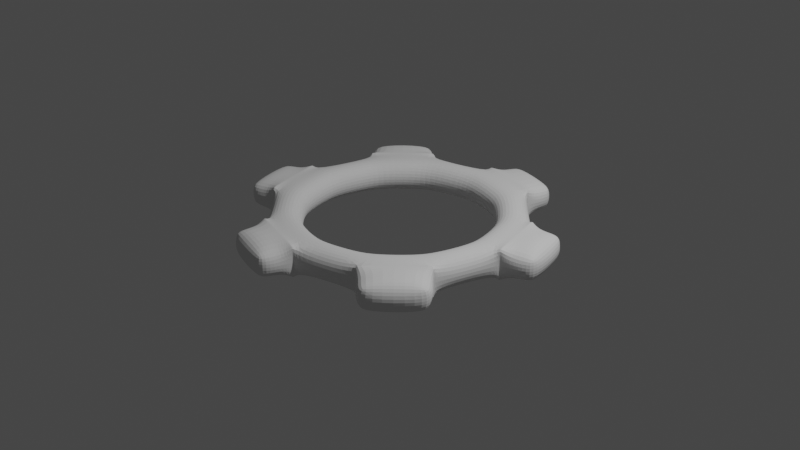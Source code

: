 # Source: Cog.blend  (saved by Blender 2.80.75; exported with 4.5.12 LTS)
import bpy
from mathutils import Matrix  # noqa: F401  (used for matrix-valued properties, if any)

bpy.ops.wm.read_factory_settings(use_empty=True)
scene = bpy.context.scene
scene.name = 'Scene'

# ---- collections
col_collection = bpy.data.collections.new('Collection'); scene.collection.children.link(col_collection)

# ---- world
world_world = bpy.data.worlds.new('World'); scene.world = world_world
world_world.use_nodes = True; world_world.node_tree.nodes.clear()
_N = world_world.node_tree.nodes; _L = world_world.node_tree.links
n0 = _N.new('ShaderNodeOutputWorld'); n0.name = 'World Output'; n0.location = (300, 300)
n1 = _N.new('ShaderNodeBackground'); n1.name = 'Background'; n1.location = (10, 300)
n1.inputs[0].default_value = (0.05088, 0.05088, 0.05088, 1.0)
_L.new(n1.outputs[0], n0.inputs[0])
n0.is_active_output = True
world_world.color = (0.05088, 0.05088, 0.05088)
world_world.use_sun_shadow = False
world_world.sun_shadow_jitter_overblur = 0.0

# ---- cameras
cam_camera = bpy.data.cameras.new('Camera')
cam_camera.clip_end = 100.0
cam_camera.ortho_scale = 7.314

# ---- lights
light_light = bpy.data.lights.new('Light', 'POINT')
light_light.transmission_factor = 0.0
light_light.energy = 1000.0
light_light.shadow_soft_size = 0.1
light_light.shadow_maximum_resolution = 0.006
light_light.use_absolute_resolution = True

# ---- meshes
me_cylinder = bpy.data.meshes.new('Cylinder')
me_cylinder.from_pydata([(0.0, 1.0, -0.17), (0.0, 1.0, 0.17), (0.5, 0.866, -0.17), (0.5, 0.866, 0.17), (0.866, 0.5, -0.17), (0.866, 0.5, 0.17), (1.0, -4.371e-08, -0.17), (1.0, -4.371e-08, 0.17), (0.866, -0.5, -0.17), (0.866, -0.5, 0.17), (0.5, -0.866, -0.17), (0.5, -0.866, 0.17), (1.51e-07, -1.0, -0.17), (1.51e-07, -1.0, 0.17), (-0.5, -0.866, -0.17), (-0.5, -0.866, 0.17), (-0.866, -0.5, -0.17), (-0.866, -0.5, 0.17), (-1.0, -4.649e-07, -0.17), (-1.0, -4.649e-07, 0.17), (-0.866, 0.5, -0.17), (-0.866, 0.5, 0.17), (-0.5, 0.866, -0.17), (-0.5, 0.866, 0.17), (-4.647e-08, 1.364, -0.17), (0.682, 1.181, -0.17), (0.682, 1.181, 0.17), (-4.647e-08, 1.364, 0.17), (1.181, 0.682, -0.17), (1.181, 0.682, 0.17), (1.364, -4.371e-08, -0.17), (1.364, -4.371e-08, 0.17), (1.181, -0.682, -0.17), (1.181, -0.682, 0.17), (0.682, -1.181, -0.17), (0.682, -1.181, 0.17), (1.903e-07, -1.364, -0.17), (1.903e-07, -1.364, 0.17), (-0.682, -1.181, -0.17), (-0.682, -1.181, 0.17), (-1.181, -0.682, -0.17), (-1.181, -0.682, 0.17), (-1.364, -6.365e-07, -0.17), (-1.364, -6.365e-07, 0.17), (-1.181, 0.682, -0.17), (-1.181, 0.682, 0.17), (-0.682, 1.181, -0.17), (-0.682, 1.181, 0.17), (-4.647e-08, 1.364, -0.17), (0.682, 1.181, -0.17), (0.682, 1.181, 0.17), (-4.647e-08, 1.364, 0.17), (1.181, 0.682, 0.17), (1.181, 0.682, -0.17), (1.364, -4.371e-08, -0.17), (1.364, -4.371e-08, 0.17), (1.181, -0.682, 0.17), (1.181, -0.682, -0.17), (0.682, -1.181, -0.17), (0.682, -1.181, 0.17), (1.903e-07, -1.364, 0.17), (1.903e-07, -1.364, -0.17), (-0.682, -1.181, -0.17), (-0.682, -1.181, 0.17), (-1.181, -0.682, 0.17), (-1.181, -0.682, -0.17), (-1.364, -6.365e-07, -0.17), (-1.364, -6.365e-07, 0.17), (-1.181, 0.682, 0.17), (-1.181, 0.682, -0.17), (-0.682, 1.181, -0.17), (-0.682, 1.181, 0.17), (0.09712, 1.726, -0.17), (0.7791, 1.544, -0.17), (0.7791, 1.544, 0.17), (0.09712, 1.726, 0.17), (1.544, 0.7791, 0.17), (1.544, 0.7791, -0.17), (1.726, 0.09712, -0.17), (1.726, 0.09712, 0.17), (1.447, -0.9473, 0.17), (1.447, -0.9473, -0.17), (0.9473, -1.447, -0.17), (0.9473, -1.447, 0.17), (-0.09712, -1.726, 0.17), (-0.09712, -1.726, -0.17), (-0.7791, -1.544, -0.17), (-0.7791, -1.544, 0.17), (-1.544, -0.7791, 0.17), (-1.544, -0.7791, -0.17), (-1.726, -0.09712, -0.17), (-1.726, -0.09712, 0.17), (-1.447, 0.9473, 0.17), (-1.447, 0.9473, -0.17), (-0.9473, 1.447, -0.17), (-0.9473, 1.447, 0.17)], [], [(0, 2, 3, 1), (2, 4, 5, 3), (4, 6, 7, 5), (6, 8, 9, 7), (8, 10, 11, 9), (10, 12, 13, 11), (12, 14, 15, 13), (14, 16, 17, 15), (16, 18, 19, 17), (18, 20, 21, 19), (25, 26, 29, 28), (20, 22, 23, 21), (22, 0, 1, 23), (29, 31, 55, 52), (44, 45, 68, 69), (30, 31, 33, 32), (35, 34, 58, 59), (34, 35, 37, 36), (25, 24, 48, 49), (38, 39, 41, 40), (30, 28, 53, 54), (42, 43, 45, 44), (33, 35, 59, 56), (46, 47, 27, 24), (23, 1, 27, 47), (10, 8, 32, 34), (20, 18, 42, 44), (9, 11, 35, 33), (19, 21, 45, 43), (6, 4, 28, 30), (16, 14, 38, 40), (2, 0, 24, 25), (5, 7, 31, 29), (15, 17, 41, 39), (1, 3, 26, 27), (12, 10, 34, 36), (22, 20, 44, 46), (11, 13, 37, 35), (21, 23, 47, 45), (8, 6, 30, 32), (18, 16, 40, 42), (7, 9, 33, 31), (17, 19, 43, 41), (4, 2, 25, 28), (14, 12, 36, 38), (0, 22, 46, 24), (3, 5, 29, 26), (13, 15, 39, 37), (68, 71, 95, 92), (55, 54, 78, 79), (60, 63, 87, 84), (70, 69, 93, 94), (52, 55, 79, 76), (62, 61, 85, 86), (27, 26, 50, 51), (46, 44, 69, 70), (31, 30, 54, 55), (40, 41, 64, 65), (24, 27, 51, 48), (45, 47, 71, 68), (42, 40, 65, 66), (26, 25, 49, 50), (36, 37, 60, 61), (47, 46, 70, 71), (41, 43, 67, 64), (38, 36, 61, 62), (32, 33, 56, 57), (43, 42, 66, 67), (37, 39, 63, 60), (34, 32, 57, 58), (28, 29, 52, 53), (39, 38, 62, 63), (72, 75, 74, 73), (77, 76, 79, 78), (81, 80, 83, 82), (85, 84, 87, 86), (89, 88, 91, 90), (93, 92, 95, 94), (49, 48, 72, 73), (63, 62, 86, 87), (57, 56, 80, 81), (71, 70, 94, 95), (51, 50, 74, 75), (65, 64, 88, 89), (58, 57, 81, 82), (48, 51, 75, 72), (66, 65, 89, 90), (56, 59, 83, 80), (50, 49, 73, 74), (64, 67, 91, 88), (59, 58, 82, 83), (53, 52, 76, 77), (67, 66, 90, 91), (61, 60, 84, 85), (54, 53, 77, 78), (69, 68, 92, 93)])
_uv = me_cylinder.uv_layers.new(name='UVMap')
_uv.uv.foreach_set('vector', [1.0, 0.5, 0.9167, 0.5, 0.9167, 1.0, 1.0, 1.0, 0.9167, 0.5, 0.8333, 0.5, 0.8333, 1.0, 0.9167, 1.0, 0.8333, 0.5, 0.75, 0.5, 0.75, 1.0, 0.8333, 1.0, 0.75, 0.5, 0.6667, 0.5, 0.6667, 1.0, 0.75, 1.0, 0.6667, 0.5, 0.5833, 0.5, 0.5833, 1.0, 0.6667, 1.0, 0.5833, 0.5, 0.5, 0.5, 0.5, 1.0, 0.5833, 1.0, 0.5, 0.5, 0.4167, 0.5, 0.4167, 1.0, 0.5, 1.0, 0.4167, 0.5, 0.3333, 0.5, 0.3333, 1.0, 0.4167, 1.0, 0.3333, 0.5, 0.25, 0.5, 0.25, 1.0, 0.3333, 1.0, 0.25, 0.5, 0.1667, 0.5, 0.1667, 1.0, 0.25, 1.0, 0.9167, 0.5, 0.9167, 1.0, 0.8333, 1.0, 0.8333, 0.5, 0.1667, 0.5, 0.08333, 0.5, 0.08333, 1.0, 0.1667, 1.0, 0.08333, 0.5, 7.451e-08, 0.5, 7.451e-08, 1.0, 0.08333, 1.0, 0.8333, 1.0, 0.75, 1.0, 0.75, 1.0, 0.8333, 1.0, 0.1667, 0.5, 0.1667, 1.0, 0.1667, 1.0, 0.1667, 0.5, 0.75, 0.5, 0.75, 1.0, 0.6667, 1.0, 0.6667, 0.5, 0.5833, 1.0, 0.5833, 0.5, 0.5833, 0.5, 0.5833, 1.0, 0.5833, 0.5, 0.5833, 1.0, 0.5, 1.0, 0.5, 0.5, 0.9167, 0.5, 1.0, 0.5, 1.0, 0.5, 0.9167, 0.5, 0.4167, 0.5, 0.4167, 1.0, 0.3333, 1.0, 0.3333, 0.5, 0.75, 0.5, 0.8333, 0.5, 0.8333, 0.5, 0.75, 0.5, 0.25, 0.5, 0.25, 1.0, 0.1667, 1.0, 0.1667, 0.5, 0.6667, 1.0, 0.5833, 1.0, 0.5833, 1.0, 0.6667, 1.0, 0.08333, 0.5, 0.08333, 1.0, 7.451e-08, 1.0, 7.451e-08, 0.5, 0.08333, 1.0, 7.451e-08, 1.0, 7.451e-08, 1.0, 0.08333, 1.0, 0.5833, 0.5, 0.6667, 0.5, 0.6667, 0.5, 0.5833, 0.5, 0.1667, 0.5, 0.25, 0.5, 0.25, 0.5, 0.1667, 0.5, 0.6667, 1.0, 0.5833, 1.0, 0.5833, 1.0, 0.6667, 1.0, 0.25, 1.0, 0.1667, 1.0, 0.1667, 1.0, 0.25, 1.0, 0.75, 0.5, 0.8333, 0.5, 0.8333, 0.5, 0.75, 0.5, 0.3333, 0.5, 0.4167, 0.5, 0.4167, 0.5, 0.3333, 0.5, 0.9167, 0.5, 1.0, 0.5, 1.0, 0.5, 0.9167, 0.5, 0.8333, 1.0, 0.75, 1.0, 0.75, 1.0, 0.8333, 1.0, 0.4167, 1.0, 0.3333, 1.0, 0.3333, 1.0, 0.4167, 1.0, 1.0, 1.0, 0.9167, 1.0, 0.9167, 1.0, 1.0, 1.0, 0.5, 0.5, 0.5833, 0.5, 0.5833, 0.5, 0.5, 0.5, 0.08333, 0.5, 0.1667, 0.5, 0.1667, 0.5, 0.08333, 0.5, 0.5833, 1.0, 0.5, 1.0, 0.5, 1.0, 0.5833, 1.0, 0.1667, 1.0, 0.08333, 1.0, 0.08333, 1.0, 0.1667, 1.0, 0.6667, 0.5, 0.75, 0.5, 0.75, 0.5, 0.6667, 0.5, 0.25, 0.5, 0.3333, 0.5, 0.3333, 0.5, 0.25, 0.5, 0.75, 1.0, 0.6667, 1.0, 0.6667, 1.0, 0.75, 1.0, 0.3333, 1.0, 0.25, 1.0, 0.25, 1.0, 0.3333, 1.0, 0.8333, 0.5, 0.9167, 0.5, 0.9167, 0.5, 0.8333, 0.5, 0.4167, 0.5, 0.5, 0.5, 0.5, 0.5, 0.4167, 0.5, 7.451e-08, 0.5, 0.08333, 0.5, 0.08333, 0.5, 7.451e-08, 0.5, 0.9167, 1.0, 0.8333, 1.0, 0.8333, 1.0, 0.9167, 1.0, 0.5, 1.0, 0.4167, 1.0, 0.4167, 1.0, 0.5, 1.0, 0.1667, 1.0, 0.08333, 1.0, 0.08333, 1.0, 0.1667, 1.0, 0.75, 1.0, 0.75, 0.5, 0.75, 0.5, 0.75, 1.0, 0.5, 1.0, 0.4167, 1.0, 0.4167, 1.0, 0.5, 1.0, 0.08333, 0.5, 0.1667, 0.5, 0.1667, 0.5, 0.08333, 0.5, 0.8333, 1.0, 0.75, 1.0, 0.75, 1.0, 0.8333, 1.0, 0.4167, 0.5, 0.5, 0.5, 0.5, 0.5, 0.4167, 0.5, 1.0, 1.0, 0.9167, 1.0, 0.9167, 1.0, 1.0, 1.0, 0.08333, 0.5, 0.1667, 0.5, 0.1667, 0.5, 0.08333, 0.5, 0.75, 1.0, 0.75, 0.5, 0.75, 0.5, 0.75, 1.0, 0.3333, 0.5, 0.3333, 1.0, 0.3333, 1.0, 0.3333, 0.5, 7.451e-08, 0.5, 7.451e-08, 1.0, 7.451e-08, 1.0, 7.451e-08, 0.5, 0.1667, 1.0, 0.08333, 1.0, 0.08333, 1.0, 0.1667, 1.0, 0.25, 0.5, 0.3333, 0.5, 0.3333, 0.5, 0.25, 0.5, 0.9167, 1.0, 0.9167, 0.5, 0.9167, 0.5, 0.9167, 1.0, 0.5, 0.5, 0.5, 1.0, 0.5, 1.0, 0.5, 0.5, 0.08333, 1.0, 0.08333, 0.5, 0.08333, 0.5, 0.08333, 1.0, 0.3333, 1.0, 0.25, 1.0, 0.25, 1.0, 0.3333, 1.0, 0.4167, 0.5, 0.5, 0.5, 0.5, 0.5, 0.4167, 0.5, 0.6667, 0.5, 0.6667, 1.0, 0.6667, 1.0, 0.6667, 0.5, 0.25, 1.0, 0.25, 0.5, 0.25, 0.5, 0.25, 1.0, 0.5, 1.0, 0.4167, 1.0, 0.4167, 1.0, 0.5, 1.0, 0.5833, 0.5, 0.6667, 0.5, 0.6667, 0.5, 0.5833, 0.5, 0.8333, 0.5, 0.8333, 1.0, 0.8333, 1.0, 0.8333, 0.5, 0.4167, 1.0, 0.4167, 0.5, 0.4167, 0.5, 0.4167, 1.0, 1.0, 0.5, 1.0, 1.0, 0.9167, 1.0, 0.9167, 0.5, 0.8333, 0.5, 0.8333, 1.0, 0.75, 1.0, 0.75, 0.5, 0.6667, 0.5, 0.6667, 1.0, 0.5833, 1.0, 0.5833, 0.5, 0.5, 0.5, 0.5, 1.0, 0.4167, 1.0, 0.4167, 0.5, 0.3333, 0.5, 0.3333, 1.0, 0.25, 1.0, 0.25, 0.5, 0.1667, 0.5, 0.1667, 1.0, 0.08333, 1.0, 0.08333, 0.5, 0.9167, 0.5, 1.0, 0.5, 1.0, 0.5, 0.9167, 0.5, 0.4167, 1.0, 0.4167, 0.5, 0.4167, 0.5, 0.4167, 1.0, 0.6667, 0.5, 0.6667, 1.0, 0.6667, 1.0, 0.6667, 0.5, 0.08333, 1.0, 0.08333, 0.5, 0.08333, 0.5, 0.08333, 1.0, 1.0, 1.0, 0.9167, 1.0, 0.9167, 1.0, 1.0, 1.0, 0.3333, 0.5, 0.3333, 1.0, 0.3333, 1.0, 0.3333, 0.5, 0.5833, 0.5, 0.6667, 0.5, 0.6667, 0.5, 0.5833, 0.5, 7.451e-08, 0.5, 7.451e-08, 1.0, 7.451e-08, 1.0, 7.451e-08, 0.5, 0.25, 0.5, 0.3333, 0.5, 0.3333, 0.5, 0.25, 0.5, 0.6667, 1.0, 0.5833, 1.0, 0.5833, 1.0, 0.6667, 1.0, 0.9167, 1.0, 0.9167, 0.5, 0.9167, 0.5, 0.9167, 1.0, 0.3333, 1.0, 0.25, 1.0, 0.25, 1.0, 0.3333, 1.0, 0.5833, 1.0, 0.5833, 0.5, 0.5833, 0.5, 0.5833, 1.0, 0.8333, 0.5, 0.8333, 1.0, 0.8333, 1.0, 0.8333, 0.5, 0.25, 1.0, 0.25, 0.5, 0.25, 0.5, 0.25, 1.0, 0.5, 0.5, 0.5, 1.0, 0.5, 1.0, 0.5, 0.5, 0.75, 0.5, 0.8333, 0.5, 0.8333, 0.5, 0.75, 0.5, 0.1667, 0.5, 0.1667, 1.0, 0.1667, 1.0, 0.1667, 0.5])
me_cylinder.use_remesh_preserve_volume = False
me_cylinder.use_remesh_preserve_attributes = False
me_cylinder.use_mirror_vertex_groups = False
me_cylinder.update()

# ---- objects
ob_light = bpy.data.objects.new('Light', light_light)
ob_camera = bpy.data.objects.new('Camera', cam_camera)
ob_cylinder = bpy.data.objects.new('Cylinder', me_cylinder)

# ---- transforms, parenting, visibility, modifiers, constraints
ob_light.location = (4.076, 1.005, 5.904)
ob_light.rotation_euler = (0.6503, 0.05522, 1.866)
ob_light.lock_rotations_4d = False
ob_light.empty_display_type = 'ARROWS'
ob_light.color = (0.0, 0.0, 0.0, 0.0)
ob_light.lineart.crease_threshold = 0.0
ob_camera.location = (7.359, -6.926, 4.958)
ob_camera.rotation_euler = (1.109, 0.0, 0.8149)
ob_camera.lock_rotations_4d = False
ob_camera.empty_display_type = 'ARROWS'
ob_camera.color = (0.0, 0.0, 0.0, 0.0)
ob_camera.display_type = 'WIRE'
ob_camera.lineart.crease_threshold = 0.0
ob_cylinder.location = (0.0, 0.0, 0.0)
ob_cylinder.lineart.crease_threshold = 0.0
_m = ob_cylinder.modifiers.new('Bevel', 'BEVEL')
_m.limit_method = 'NONE'
_m = ob_cylinder.modifiers.new('Subdivision', 'SUBSURF')
_m.uv_smooth = 'PRESERVE_CORNERS'
_m.levels = 2
_m.show_only_control_edges = False

# ---- collection membership
col_collection.objects.link(ob_light)
col_collection.objects.link(ob_camera)
col_collection.objects.link(ob_cylinder)

# ---- scene / render settings (as saved in the file)
scene.camera = ob_camera
scene.frame_start = 1; scene.frame_end = 250; scene.frame_set(1)
scene.render.engine = 'BLENDER_EEVEE_NEXT'
scene.cycles.use_denoising = False
scene.cycles.samples = 128
scene.cycles.sampling_pattern = 'TABULATED_SOBOL'
scene.cycles.use_adaptive_sampling = False
scene.cycles.use_light_tree = False
scene.view_settings.view_transform = 'Filmic'
bpy.context.view_layer.update()
